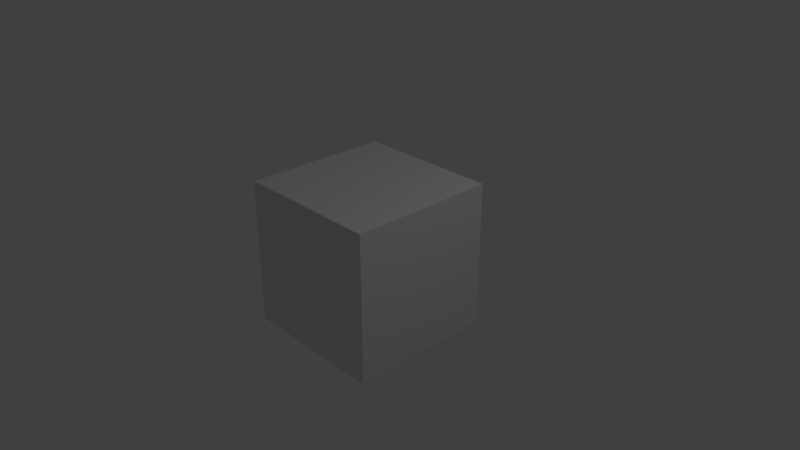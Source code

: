 # Source: firstObject.blend  (saved by Blender 2.78.0; exported with 4.5.12 LTS)
import bpy
from mathutils import Matrix  # noqa: F401  (used for matrix-valued properties, if any)

bpy.ops.wm.read_factory_settings(use_empty=True)
scene = bpy.context.scene
scene.name = 'Scene'

# ---- collections
col_collection_1 = bpy.data.collections.new('Collection 1'); scene.collection.children.link(col_collection_1)

# ---- materials (node trees are filled in below, after node groups)
mat_material = bpy.data.materials.new('Material')
mat_material.alpha_threshold = 0.0
mat_material.use_transparent_shadow = False
mat_material.roughness = 0.5
mat_material.line_color = (0.0, 0.0, 0.0, 1.0)

# ---- material node trees

# ---- world
world_world = bpy.data.worlds.new('World'); scene.world = world_world
world_world.color = (0.05088, 0.05088, 0.05088)
world_world.use_sun_shadow = False
world_world.sun_shadow_jitter_overblur = 0.0
world_world.cycles.sampling_method = 'MANUAL'

# ---- cameras
cam_camera = bpy.data.cameras.new('Camera')
cam_camera.clip_end = 100.0
cam_camera.lens = 35.0
cam_camera.sensor_width = 32.0
cam_camera.sensor_height = 18.0
cam_camera.ortho_scale = 7.314
cam_camera.dof.focus_distance = 0.0
cam_camera.dof.aperture_fstop = 128.0

# ---- lights
light_lamp = bpy.data.lights.new('Lamp', 'POINT')
light_lamp.transmission_factor = 0.0
light_lamp.cutoff_distance = 30.0
light_lamp.energy = 100.0
light_lamp.shadow_buffer_clip_start = 1.001
light_lamp.shadow_soft_size = 0.1
light_lamp.shadow_maximum_resolution = 0.006
light_lamp.use_absolute_resolution = True

# ---- meshes
me_cube = bpy.data.meshes.new('Cube')
me_cube.from_pydata([(1.0, 1.0, -1.0), (1.0, -1.0, -1.0), (-1.0, -1.0, -1.0), (-1.0, 1.0, -1.0), (1.0, 1.0, 1.0), (1.0, -1.0, 1.0), (-1.0, -1.0, 1.0), (-1.0, 1.0, 1.0)], [], [(0, 1, 2, 3), (4, 7, 6, 5), (0, 4, 5, 1), (1, 5, 6, 2), (2, 6, 7, 3), (4, 0, 3, 7)])
me_cube.materials.append(mat_material)
me_cube.use_remesh_preserve_volume = False
me_cube.use_remesh_preserve_attributes = False
me_cube.use_mirror_vertex_groups = False
me_cube.update()

# ---- objects
ob_cube = bpy.data.objects.new('Cube', me_cube)
ob_lamp = bpy.data.objects.new('Lamp', light_lamp)
ob_camera = bpy.data.objects.new('Camera', cam_camera)

# ---- transforms, parenting, visibility, modifiers, constraints
ob_cube.location = (0.0, 0.0, 0.0)
ob_cube.lock_rotations_4d = False
ob_cube.empty_display_type = 'ARROWS'
ob_cube.lineart.crease_threshold = 0.0
ob_lamp.location = (4.076, 1.005, 5.904)
ob_lamp.rotation_euler = (0.6503, 0.05522, 1.866)
ob_lamp.lock_rotations_4d = False
ob_lamp.empty_display_type = 'ARROWS'
ob_lamp.color = (0.0, 0.0, 0.0, 0.0)
ob_lamp.lineart.crease_threshold = 0.0
ob_camera.location = (7.481, -6.508, 5.344)
ob_camera.rotation_euler = (1.109, 0.0, 0.8149)
ob_camera.lock_rotations_4d = False
ob_camera.empty_display_type = 'ARROWS'
ob_camera.color = (0.0, 0.0, 0.0, 0.0)
ob_camera.display_type = 'WIRE'
ob_camera.lineart.crease_threshold = 0.0

# ---- collection membership
col_collection_1.objects.link(ob_cube)
col_collection_1.objects.link(ob_lamp)
col_collection_1.objects.link(ob_camera)

# ---- scene / render settings (as saved in the file)
scene.camera = ob_camera
scene.frame_start = 1; scene.frame_end = 250; scene.frame_set(1)
scene.render.engine = 'BLENDER_EEVEE_NEXT'
scene.render.resolution_percentage = 50
scene.render.dither_intensity = 0.0
scene.cycles.use_denoising = False
scene.cycles.samples = 128
scene.cycles.sampling_pattern = 'TABULATED_SOBOL'
scene.cycles.light_sampling_threshold = 0.0
scene.cycles.use_adaptive_sampling = False
scene.cycles.use_light_tree = False
scene.cycles.blur_glossy = 0.0
scene.cycles.sample_clamp_indirect = 0.0
scene.view_settings.view_transform = 'Standard'
bpy.context.view_layer.update()
